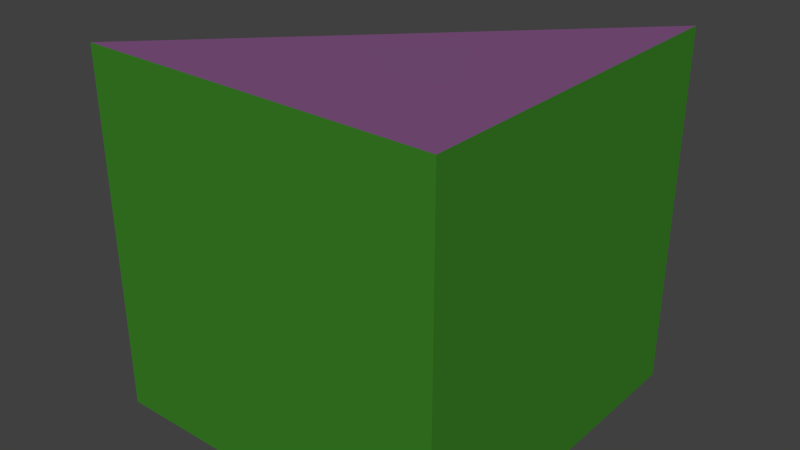 # Source: shape.blend  (saved by Blender 2.67.0; exported with 4.5.12 LTS)
import bpy
from mathutils import Matrix  # noqa: F401  (used for matrix-valued properties, if any)

bpy.ops.wm.read_factory_settings(use_empty=True)
scene = bpy.context.scene
scene.name = 'Scene'

# ---- collections
col_collection_11 = bpy.data.collections.new('Collection 11'); scene.collection.children.link(col_collection_11)

# ---- materials (node trees are filled in below, after node groups)
mat_xa_notc_mis_dm1_shapes_wedge1_mat2 = bpy.data.materials.new('xa_notc_mis_dm1_shapes_wedge1_mat2')
mat_xa_notc_mis_dm1_shapes_wedge1_mat2.alpha_threshold = 0.0
mat_xa_notc_mis_dm1_shapes_wedge1_mat2.use_transparent_shadow = False
mat_xa_notc_mis_dm1_shapes_wedge1_mat2.diffuse_color = (0.2138, 0.08498, 0.2203, 1.0)
mat_xa_notc_mis_dm1_shapes_wedge1_mat2.roughness = 0.5
mat_xa_notc_mis_dm1_shapes_wedge1_mat2.specular_intensity = 0.0
mat_xa_notc_mis_dm1_shapes_wedge1_mat2.line_color = (0.0, 0.0, 0.0, 1.0)
mat_xa_notc_mis_dm1_shapes_wedge1_mat1 = bpy.data.materials.new('xa_notc_mis_dm1_shapes_wedge1_mat1')
mat_xa_notc_mis_dm1_shapes_wedge1_mat1.alpha_threshold = 0.0
mat_xa_notc_mis_dm1_shapes_wedge1_mat1.use_transparent_shadow = False
mat_xa_notc_mis_dm1_shapes_wedge1_mat1.diffuse_color = (0.04178, 0.2203, 0.01897, 1.0)
mat_xa_notc_mis_dm1_shapes_wedge1_mat1.roughness = 0.5
mat_xa_notc_mis_dm1_shapes_wedge1_mat1.specular_intensity = 0.0
mat_xa_notc_mis_dm1_shapes_wedge1_mat1.line_color = (0.0, 0.0, 0.0, 1.0)

# ---- material node trees

# ---- world
world_world = bpy.data.worlds.new('World'); scene.world = world_world
world_world.color = (0.05088, 0.05088, 0.05088)
world_world.use_sun_shadow = False
world_world.sun_shadow_jitter_overblur = 0.0
world_world.cycles.sampling_method = 'MANUAL'
world_world.cycles.sample_map_resolution = 256

# ---- meshes
me_cube_000 = bpy.data.meshes.new('Cube.000')
me_cube_000.from_pydata([(-1.0, -1.0, -0.1), (1.0, 1.0, -0.1), (1.0, -1.0, -0.1), (-1.0, -1.0, 1.9), (1.0, 1.0, 1.9), (1.0, -1.0, 1.9)], [], [(0, 1, 2), (5, 4, 3)])
_uv = me_cube_000.uv_layers.new(name='UVMap')
_uv.uv.foreach_set('vector', [0.0, -5.96e-08, 1.0, 0.0, 1.0, 1.0, 1.0, -5.96e-08, 1.0, 1.0, -5.96e-08, 0.0])
me_cube_000.materials.append(mat_xa_notc_mis_dm1_shapes_wedge1_mat2)
me_cube_000.use_remesh_preserve_volume = False
me_cube_000.use_remesh_preserve_attributes = False
me_cube_000.use_mirror_vertex_groups = False
me_cube_000.update()
me_cube_001 = bpy.data.meshes.new('Cube.001')
me_cube_001.from_pydata([(-1.0, -1.0, -0.1), (1.0, 1.0, -0.1), (1.0, -1.0, -0.1), (-1.0, -1.0, 1.9), (1.0, 1.0, 1.9), (1.0, -1.0, 1.9)], [], [(3, 4, 1, 0), (4, 5, 2, 1), (5, 3, 0, 2)])
_uv = me_cube_001.uv_layers.new(name='UVMap')
_uv.uv.foreach_set('vector', [0.0, 0.0, 1.0, 0.0, 1.0, 1.0, 0.0, 1.0, 0.0, 0.0, 1.0, 0.0, 1.0, 1.0, 0.0, 1.0, 0.0, 0.0, 1.0, 0.0, 1.0, 1.0, 0.0, 1.0])
me_cube_001.materials.append(mat_xa_notc_mis_dm1_shapes_wedge1_mat1)
me_cube_001.use_remesh_preserve_volume = False
me_cube_001.use_remesh_preserve_attributes = False
me_cube_001.use_mirror_vertex_groups = False
me_cube_001.update()

# ---- objects
ob_cube_001 = bpy.data.objects.new('Cube.001', me_cube_000)
ob_cube = bpy.data.objects.new('Cube', me_cube_001)

# ---- transforms, parenting, visibility, modifiers, constraints
ob_cube_001.location = (0.0, 0.0, 0.1)
ob_cube_001.lineart.crease_threshold = 0.0
ob_cube.location = (0.0, 0.0, 0.1)
ob_cube.lineart.crease_threshold = 0.0

# ---- collection membership
col_collection_11.objects.link(ob_cube_001)
col_collection_11.objects.link(ob_cube)

# ---- scene / render settings (as saved in the file)
scene.frame_start = 1; scene.frame_end = 250; scene.frame_set(1)
scene.render.engine = 'BLENDER_EEVEE_NEXT'
scene.render.image_settings.color_mode = 'RGB'
scene.render.image_settings.compression = 90
scene.render.resolution_percentage = 50
scene.render.dither_intensity = 0.0
scene.render.bake_margin = 2
scene.render.bake_bias = 0.0
scene.cycles.use_denoising = False
scene.cycles.samples = 10
scene.cycles.sampling_pattern = 'TABULATED_SOBOL'
scene.cycles.light_sampling_threshold = 0.0
scene.cycles.use_adaptive_sampling = False
scene.cycles.use_light_tree = False
scene.cycles.blur_glossy = 0.0
scene.cycles.volume_bounces = 1
scene.cycles.pixel_filter_type = 'GAUSSIAN'
scene.cycles.sample_clamp_indirect = 0.0
scene.view_settings.view_transform = 'Standard'
bpy.context.view_layer.update()

# ---- added for rendering (the .blend has no active camera and no usable light): camera, sun
cam_auto = bpy.data.cameras.new('AutoCamera')
cam_auto.lens = 50.0
cam_auto.sensor_width = 36.0
cam_auto.clip_end = 1000.0
ob_auto_camera = bpy.data.objects.new('AutoCamera', cam_auto)
scene.collection.objects.link(ob_auto_camera)
ob_auto_camera.location = (3.20507, -3.84609, 3.56406)
ob_auto_camera.rotation_euler = (1.09748, -7.21219e-08, 0.694738)
scene.camera = ob_auto_camera
light_auto_sun = bpy.data.lights.new('AutoSun', 'SUN')
light_auto_sun.energy = 3.0
light_auto_sun.angle = 0.0523599
ob_auto_sun = bpy.data.objects.new('AutoSun', light_auto_sun)
scene.collection.objects.link(ob_auto_sun)
ob_auto_sun.rotation_euler = (0.872665, 0.174533, 0.523599)
bpy.context.view_layer.update()
